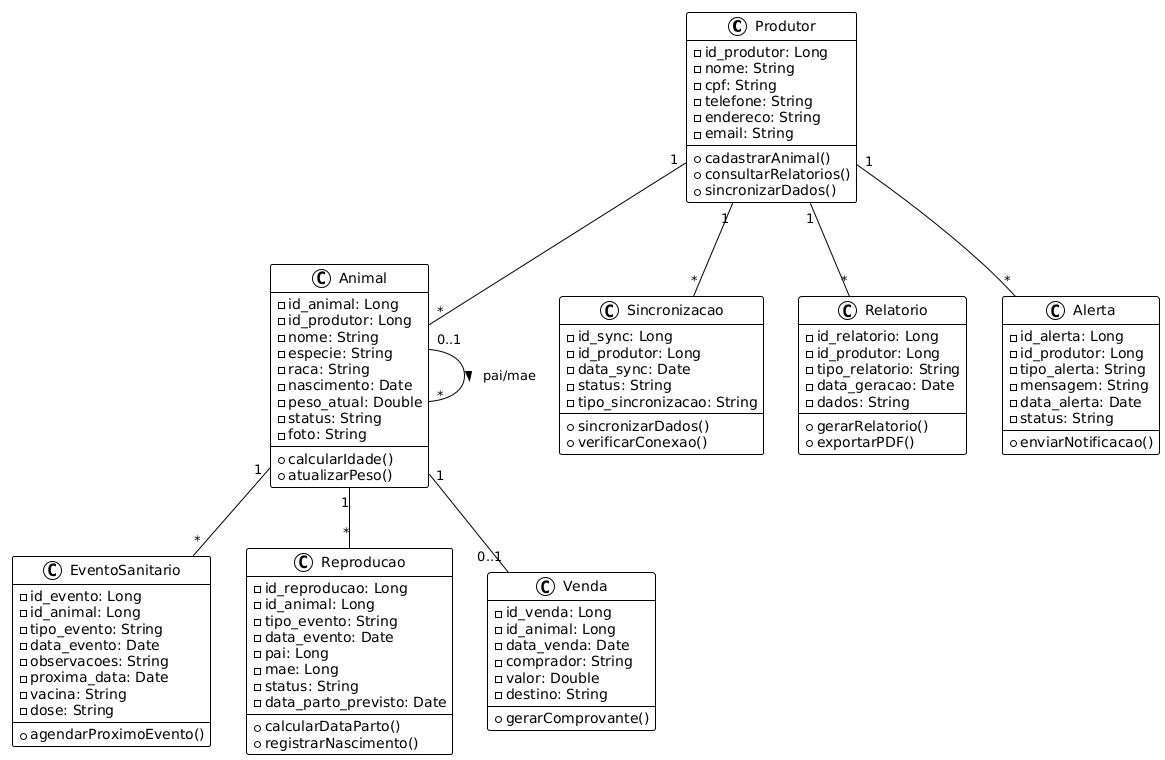

The diagram above was rendered by PlantUML. Its source (embedded in the PNG):
@startuml
!theme plain

class Produtor {
  - id_produtor: Long
  - nome: String
  - cpf: String
  - telefone: String
  - endereco: String
  - email: String
  + cadastrarAnimal()
  + consultarRelatorios()
  + sincronizarDados()
}

class Animal {
  - id_animal: Long
  - id_produtor: Long
  - nome: String
  - especie: String
  - raca: String
  - nascimento: Date
  - peso_atual: Double
  - status: String
  - foto: String
  + calcularIdade()
  + atualizarPeso()
}

class EventoSanitario {
  - id_evento: Long
  - id_animal: Long
  - tipo_evento: String
  - data_evento: Date
  - observacoes: String
  - proxima_data: Date
  - vacina: String
  - dose: String
  + agendarProximoEvento()
}

class Reproducao {
  - id_reproducao: Long
  - id_animal: Long
  - tipo_evento: String
  - data_evento: Date
  - pai: Long
  - mae: Long
  - status: String
  - data_parto_previsto: Date
  + calcularDataParto()
  + registrarNascimento()
}

class Venda {
  - id_venda: Long
  - id_animal: Long
  - data_venda: Date
  - comprador: String
  - valor: Double
  - destino: String
  + gerarComprovante()
}

class Sincronizacao {
  - id_sync: Long
  - id_produtor: Long
  - data_sync: Date
  - status: String
  - tipo_sincronizacao: String
  + sincronizarDados()
  + verificarConexao()
}

class Relatorio {
  - id_relatorio: Long
  - id_produtor: Long
  - tipo_relatorio: String
  - data_geracao: Date
  - dados: String
  + gerarRelatorio()
  + exportarPDF()
}

class Alerta {
  - id_alerta: Long
  - id_produtor: Long
  - tipo_alerta: String
  - mensagem: String
  - data_alerta: Date
  - status: String
  + enviarNotificacao()
}

' Relacionamentos
Produtor "1" -- "*" Animal
Produtor "1" -- "*" Sincronizacao
Produtor "1" -- "*" Relatorio
Produtor "1" -- "*" Alerta

Animal "1" -- "*" EventoSanitario
Animal "1" -- "*" Reproducao
Animal "1" -- "0..1" Venda

Animal "0..1" -- "*" Animal : pai/mae >
@enduml